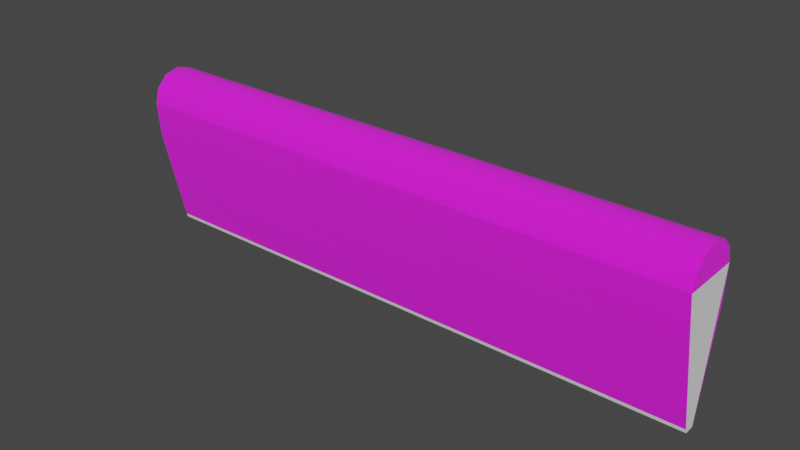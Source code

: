 # Source: elevon.blend  (saved by Blender 2.93.20; exported with 4.5.12 LTS)
import bpy
from mathutils import Matrix  # noqa: F401  (used for matrix-valued properties, if any)

bpy.ops.wm.read_factory_settings(use_empty=True)
scene = bpy.context.scene
scene.name = 'Scene'

# ---- collections
col_collection = bpy.data.collections.new('Collection'); scene.collection.children.link(col_collection)
col_arrow = bpy.data.collections.new('Arrow'); col_collection.children.link(col_arrow)
col_body = bpy.data.collections.new('body'); col_arrow.children.link(col_body)

# ---- images (referenced by path relative to the original .blend; pixels are not part of the script)
import os
ASSET_DIR = os.environ.get("B2B_ASSET_DIR", "")  # directory of the original .blend (textures are referenced by path, not embedded)
HERE = os.path.dirname(os.path.abspath(__file__))  # packed textures are extracted next to this script under _unpacked/

def load_image(name, relpath, width, height, colorspace="sRGB"):
    """Load a texture the original file referenced (path relative to the .blend, or extracted next to this script)."""
    p = next((c for c in (os.path.join(HERE, relpath), os.path.join(ASSET_DIR, relpath)) if relpath and os.path.exists(c)), "")
    if p:
        img = bpy.data.images.load(p, check_existing=True)
        img.name = name
    else:  # same state as the original file: an image datablock whose file is absent (Cycles renders it pink)
        img = bpy.data.images.new(name, width, height)
        img.source = "FILE"
        img.filepath = "//" + (relpath or name)
    img.colorspace_settings.name = colorspace
    return img
img_wings = load_image('Wings', 'Wings.dds', 1024, 1024, 'sRGB')

# ---- materials (node trees are filled in below, after node groups)
mat_wings = bpy.data.materials.new('Wings')

# ---- node groups
ng_standardshader = bpy.data.node_groups.new('StandardShader', 'ShaderNodeTree')
_s = ng_standardshader.interface.new_socket(name='BSDF', in_out='OUTPUT', socket_type='NodeSocketShader')
_s = ng_standardshader.interface.new_socket(name='BaseColor', in_out='INPUT', socket_type='NodeSocketColor')
_s = ng_standardshader.interface.new_socket(name='Shininess', in_out='INPUT', socket_type='NodeSocketFloat')
_s.min_value = -1e+04
_s.max_value = 1e+04
_s = ng_standardshader.interface.new_socket(name='Gloss', in_out='INPUT', socket_type='NodeSocketFloat')
_s.min_value = -1e+04
_s.max_value = 1e+04
_s = ng_standardshader.interface.new_socket(name='Emission', in_out='INPUT', socket_type='NodeSocketColor')
_s = ng_standardshader.interface.new_socket(name='Emission Strength', in_out='INPUT', socket_type='NodeSocketFloat')
_s.min_value = 0.0
_s.max_value = 1e+06
_s = ng_standardshader.interface.new_socket(name='Alpha', in_out='INPUT', socket_type='NodeSocketFloat')
_s.min_value = 0.0
_s.max_value = 1.0
_s = ng_standardshader.interface.new_socket(name='NormalColor', in_out='INPUT', socket_type='NodeSocketColor')
_N = ng_standardshader.nodes; _L = ng_standardshader.links
n0 = _N.new('NodeGroupOutput'); n0.name = 'Group Output'; n0.location = (555, 248)
n1 = _N.new('NodeGroupInput'); n1.name = 'Group Input'; n1.location = (-444, 74)
n2 = _N.new('ShaderNodeNormalMap'); n2.name = 'Normal Map'; n2.location = (-96, -256)
n2.hide = True
n3 = _N.new('ShaderNodeMath'); n3.name = 'Roughness'; n3.location = (-4, -2)
n3.label = 'Roughness'
n3.hide = True
n3.operation = 'SQRT'
n3.inputs[2].default_value = 0.0
n4 = _N.new('ShaderNodeMath'); n4.name = 'SpecularConv'; n4.location = (-120, 39)
n4.label = 'SpecularConv'
n4.hide = True
n4.operation = 'SQRT'
n4.inputs[2].default_value = 0.0
n5 = _N.new('ShaderNodeMath'); n5.name = 'Gloss2Rough'; n5.location = (-176, -1)
n5.label = 'Gloss2Rough'
n5.hide = True
n5.operation = 'SUBTRACT'
n5.inputs[0].default_value = 1.0
n5.inputs[2].default_value = 0.0
n6 = _N.new('ShaderNodeBsdfPrincipled'); n6.name = 'Principled BSDF'; n6.location = (226, 256)
n6.distribution = 'GGX'
n6.subsurface_method = 'BURLEY'
n6.inputs[3].default_value = 1.45
_L.new(n6.outputs[0], n0.inputs[0])
_L.new(n4.outputs[0], n6.inputs[13])
_L.new(n1.outputs[3], n6.inputs[27])
_L.new(n3.outputs[0], n6.inputs[2])
_L.new(n1.outputs[0], n6.inputs[0])
_L.new(n1.outputs[1], n4.inputs[0])
_L.new(n1.outputs[6], n2.inputs[1])
_L.new(n5.outputs[0], n3.inputs[0])
_L.new(n1.outputs[2], n5.inputs[1])
_L.new(n2.outputs[0], n6.inputs[5])
_L.new(n1.outputs[5], n6.inputs[4])
_L.new(n1.outputs[4], n6.inputs[28])
n0.is_active_output = True
ng_color4 = bpy.data.node_groups.new('Color4', 'ShaderNodeTree')
_s = ng_color4.interface.new_socket(name='Color', in_out='OUTPUT', socket_type='NodeSocketColor')
_s = ng_color4.interface.new_socket(name='Alpha', in_out='OUTPUT', socket_type='NodeSocketFloat')
_s = ng_color4.interface.new_socket(name='Color', in_out='INPUT', socket_type='NodeSocketColor')
_s = ng_color4.interface.new_socket(name='Alpha', in_out='INPUT', socket_type='NodeSocketFloat')
_s.min_value = 0.0
_s.max_value = 1.0
_N = ng_color4.nodes; _L = ng_color4.links
n0 = _N.new('NodeGroupInput'); n0.name = 'Group Input'; n0.location = (-403, 18)
n1 = _N.new('NodeGroupOutput'); n1.name = 'Group Output'; n1.location = (154, 24)
_L.new(n0.outputs[1], n1.inputs[1])
_L.new(n0.outputs[0], n1.inputs[0])
n1.is_active_output = True
ng_maincolor = bpy.data.node_groups.new('MainColor', 'ShaderNodeTree')
_s = ng_maincolor.interface.new_socket(name='Color', in_out='OUTPUT', socket_type='NodeSocketColor')
_s = ng_maincolor.interface.new_socket(name='Alpha', in_out='OUTPUT', socket_type='NodeSocketFloat')
_s = ng_maincolor.interface.new_socket(name='VColor', in_out='INPUT', socket_type='NodeSocketColor')
_s = ng_maincolor.interface.new_socket(name='VAlpha', in_out='INPUT', socket_type='NodeSocketFloat')
_s.min_value = -1e+04
_s.max_value = 1e+04
_s = ng_maincolor.interface.new_socket(name='CColor', in_out='INPUT', socket_type='NodeSocketColor')
_s = ng_maincolor.interface.new_socket(name='CAlpha', in_out='INPUT', socket_type='NodeSocketFloat')
_s.min_value = 0.0
_s.max_value = 1.0
_s = ng_maincolor.interface.new_socket(name='TColor', in_out='INPUT', socket_type='NodeSocketColor')
_s = ng_maincolor.interface.new_socket(name='TAlpha', in_out='INPUT', socket_type='NodeSocketFloat')
_s.min_value = 0.0
_s.max_value = 1.0
_N = ng_maincolor.nodes; _L = ng_maincolor.links
n0 = _N.new('NodeGroupInput'); n0.name = 'Group Input'; n0.location = (-284, 35)
n1 = _N.new('NodeGroupOutput'); n1.name = 'Group Output'; n1.location = (332, -19)
n2 = _N.new('ShaderNodeMix'); n2.name = 'VC*CC*TC'; n2.location = (127, -33)
n2.label = 'VC*CC*TC'
n2.hide = True
n2.data_type = 'RGBA'
n2.blend_type = 'MULTIPLY'
n2.inputs[0].default_value = 1.0
n3 = _N.new('ShaderNodeMix'); n3.name = 'VC*CC'; n3.location = (-44, 33)
n3.label = 'VC*CC'
n3.hide = True
n3.data_type = 'RGBA'
n3.blend_type = 'MULTIPLY'
n3.inputs[0].default_value = 1.0
n4 = _N.new('ShaderNodeMath'); n4.name = 'VA*CA'; n4.location = (-59, -19)
n4.label = 'VA*CA'
n4.hide = True
n4.operation = 'MULTIPLY'
n4.inputs[2].default_value = 0.0
n5 = _N.new('ShaderNodeMath'); n5.name = 'VA*CA*TA'; n5.location = (130, -79)
n5.label = 'VA*CA*TA'
n5.hide = True
n5.operation = 'MULTIPLY'
n5.inputs[2].default_value = 0.0
_L.new(n0.outputs[2], n3.inputs[7])
_L.new(n0.outputs[4], n2.inputs[7])
_L.new(n2.outputs[2], n1.inputs[0])
_L.new(n3.outputs[2], n2.inputs[6])
_L.new(n0.outputs[0], n3.inputs[6])
_L.new(n0.outputs[1], n4.inputs[0])
_L.new(n0.outputs[3], n4.inputs[1])
_L.new(n4.outputs[0], n5.inputs[0])
_L.new(n0.outputs[5], n5.inputs[1])
_L.new(n5.outputs[0], n1.inputs[1])
n1.is_active_output = True

# ---- material node trees
mat_wings.use_nodes = True; mat_wings.node_tree.nodes.clear()
_N = mat_wings.node_tree.nodes; _L = mat_wings.node_tree.links
n0 = _N.new('ShaderNodeUVMap'); n0.name = 'UV Map'; n0.location = (-429, -213)
n0.hide = True
n1 = _N.new('ShaderNodeTexImage'); n1.name = '_MainTex'; n1.location = (-243, -213)
n1.label = '_MainTex'
n1.hide = True
n1.image = img_wings
n2 = _N.new('ShaderNodeOutputMaterial'); n2.name = 'Material Output'; n2.location = (703, -2)
n3 = _N.new('ShaderNodeGroup'); n3.name = 'StandardShader'; n3.location = (485, -30)
n3.label = 'StandardShader'
n3.node_tree = ng_standardshader
n3.inputs[3].default_value = (0.0, 0.0, 0.0, 1.0)
n3.inputs[4].default_value = 1.0
n3.inputs[6].default_value = (0.5, 0.5, 1.0, 1.0)
n4 = _N.new('ShaderNodeValue'); n4.name = '_Shininess'; n4.location = (251, -13)
n4.label = '_Shininess'
n4.hide = True
n4.outputs[0].default_value = 0.5954
n5 = _N.new('ShaderNodeVertexColor'); n5.name = 'Vertex Color'; n5.location = (-156, -121)
n5.hide = True
n6 = _N.new('ShaderNodeGroup'); n6.name = '_Color'; n6.location = (-153, -171)
n6.label = '_Color'
n6.hide = True
n6.node_tree = ng_color4
n6.inputs[0].default_value = (1.0, 1.0, 1.0, 1.0)
n6.inputs[1].default_value = 1.0
n7 = _N.new('ShaderNodeValue'); n7.name = '_Opacity'; n7.location = (71, -280)
n7.label = '_Opacity'
n7.hide = True
n7.outputs[0].default_value = 1.0
n8 = _N.new('ShaderNodeGroup'); n8.name = 'MainColor'; n8.location = (70, -15)
n8.label = 'MainColor'
n8.node_tree = ng_maincolor
n8.inputs[0].default_value = (1.0, 1.0, 1.0, 1.0)
_L.new(n0.outputs[0], n1.inputs[0])
_L.new(n3.outputs[0], n2.inputs[0])
_L.new(n1.outputs[0], n8.inputs[4])
_L.new(n1.outputs[1], n8.inputs[5])
_L.new(n8.outputs[0], n3.inputs[0])
_L.new(n8.outputs[1], n3.inputs[2])
_L.new(n4.outputs[0], n3.inputs[1])
_L.new(n6.outputs[0], n8.inputs[2])
_L.new(n6.outputs[1], n8.inputs[3])
_L.new(n5.outputs[1], n8.inputs[1])
_L.new(n7.outputs[0], n3.inputs[5])
n2.is_active_output = True

# ---- world
world_world = bpy.data.worlds.new('World'); scene.world = world_world
world_world.use_nodes = True; world_world.node_tree.nodes.clear()
_N = world_world.node_tree.nodes; _L = world_world.node_tree.links
n0 = _N.new('ShaderNodeOutputWorld'); n0.name = 'World Output'; n0.location = (300, 300)
n1 = _N.new('ShaderNodeBackground'); n1.name = 'Background'; n1.location = (10, 300)
n1.inputs[0].default_value = (0.05088, 0.05088, 0.05088, 1.0)
_L.new(n1.outputs[0], n0.inputs[0])
n0.is_active_output = True
world_world.color = (0.05088, 0.05088, 0.05088)
world_world.use_sun_shadow = False
world_world.sun_shadow_jitter_overblur = 0.0

# ---- meshes
me_elevon1 = bpy.data.meshes.new('Elevon1')
me_elevon1.from_pydata([(-0.9125, -4.843e-09, -0.09375), (0.9125, -0.1086, -0.08594), (0.9125, -4.843e-09, -0.09375), (-0.9125, -0.1087, -0.08594), (0.9126, -0.425, -0.01562), (-0.9125, -0.425, -0.01562), (0.9125, 0.08119, -0.04688), (-0.9125, 0.09375, -1.155e-08), (-0.9125, 0.08119, -0.04688), (0.9125, 0.09375, -1.155e-08), (0.9125, 0.04688, -0.08119), (-0.9125, 0.04688, -0.08119), (0.9125, -4.843e-09, -0.09375), (-0.9125, -4.843e-09, -0.09375), (0.9125, 0.04688, -0.08119), (0.9125, 1.192e-09, -4.87e-17), (0.9125, 0.08119, -0.04688), (0.9125, -4.843e-09, -0.09375), (0.9125, -0.1086, 1.248e-08), (0.9125, -0.1086, -0.08594), (0.9126, -0.425, -0.01562), (0.9125, 0.09375, -1.155e-08), (0.9125, 0.08119, 0.04688), (0.9125, -0.1086, 0.08594), (0.9126, -0.425, 0.01562), (0.9125, 7.451e-09, 0.09375), (0.9125, 0.04688, 0.08119), (-0.9125, -0.1087, 0.08594), (0.9125, 7.451e-09, 0.09375), (0.9125, -0.1086, 0.08594), (-0.9125, 7.451e-09, 0.09375), (-0.9125, -0.425, 0.01562), (0.9126, -0.425, 0.01562), (-0.9125, 0.04688, -0.08119), (-0.9125, 0.08119, -0.04688), (-0.9125, 0.0, 0.0), (-0.9125, -4.843e-09, -0.09375), (-0.9125, -0.1087, 1.024e-08), (-0.9125, -0.1087, -0.08594), (-0.9125, -0.1087, 0.08594), (-0.9125, 7.451e-09, 0.09375), (-0.9125, -0.425, 0.01562), (-0.9125, -0.425, -0.01562), (-0.9125, 0.04688, 0.08119), (-0.9125, 0.08119, 0.04688), (-0.9125, 0.09375, -1.155e-08), (0.9126, -0.425, 0.01562), (-0.9125, -0.425, -0.01562), (-0.9125, -0.425, 0.01562), (0.9126, -0.425, -0.01562), (0.9125, 0.04688, 0.08119), (-0.9125, 7.451e-09, 0.09375), (-0.9125, 0.04688, 0.08119), (0.9125, 7.451e-09, 0.09375), (0.9125, 0.08119, 0.04688), (-0.9125, 0.08119, 0.04688), (0.9125, 0.09375, -1.155e-08), (-0.9125, 0.09375, -1.155e-08)], [], [(0, 2, 1), (0, 1, 3), (1, 4, 3), (4, 5, 3), (8, 7, 6), (7, 9, 6), (8, 6, 10), (11, 8, 10), (11, 10, 12), (13, 11, 12), (16, 15, 14), (17, 14, 15), (17, 15, 18), (19, 17, 18), (19, 18, 20), (16, 21, 15), (21, 22, 15), (18, 15, 23), (23, 24, 18), (18, 24, 20), (15, 25, 23), (26, 15, 22), (15, 26, 25), (29, 28, 27), (28, 30, 27), (29, 27, 31), (32, 29, 31), (35, 34, 33), (35, 33, 36), (37, 35, 36), (38, 37, 36), (37, 39, 35), (39, 40, 35), (41, 39, 37), (37, 42, 41), (42, 37, 38), (35, 40, 43), (35, 43, 44), (35, 44, 45), (35, 45, 34), (48, 47, 46), (47, 49, 46), (52, 51, 50), (51, 53, 50), (52, 50, 54), (55, 52, 54), (55, 54, 56), (57, 55, 56)])
_uv = me_elevon1.uv_layers.new(name='UVMap')
_uv.uv.foreach_set('vector', [0.7481, 0.4879, 0.4986, 0.4879, 0.4986, 0.4735, 0.7481, 0.4879, 0.4986, 0.4735, 0.7481, 0.4735, 0.4986, 0.4735, 0.4986, 0.4315, 0.7481, 0.4735, 0.4986, 0.4315, 0.7481, 0.4315, 0.7481, 0.4735, 0.7481, 0.4965, 0.7481, 0.4978, 0.4986, 0.4965, 0.7481, 0.4978, 0.4986, 0.4978, 0.4986, 0.4965, 0.7481, 0.4965, 0.4986, 0.4965, 0.4986, 0.4929, 0.7481, 0.4929, 0.7481, 0.4965, 0.4986, 0.4929, 0.7481, 0.4929, 0.4986, 0.4929, 0.4986, 0.4879, 0.7481, 0.4879, 0.7481, 0.4929, 0.4986, 0.4879, 0.9057, 0.05771, 0.8949, 0.06393, 0.9012, 0.05316, 0.8949, 0.05149, 0.9012, 0.05316, 0.8949, 0.06393, 0.8949, 0.05149, 0.8949, 0.06393, 0.8629, 0.06393, 0.8629, 0.05253, 0.8949, 0.05149, 0.8629, 0.06393, 0.8629, 0.05253, 0.8629, 0.06393, 0.7898, 0.06161, 0.9057, 0.05771, 0.9074, 0.06393, 0.8949, 0.06393, 0.9074, 0.06393, 0.9057, 0.07015, 0.8949, 0.06393, 0.8629, 0.06393, 0.8949, 0.06393, 0.8629, 0.07533, 0.8629, 0.07533, 0.7896, 0.06566, 0.8629, 0.06393, 0.8629, 0.06393, 0.7896, 0.06566, 0.7898, 0.06161, 0.8949, 0.06393, 0.8949, 0.07637, 0.8629, 0.07533, 0.9012, 0.0747, 0.8949, 0.06393, 0.9057, 0.07015, 0.8949, 0.06393, 0.9012, 0.0747, 0.8949, 0.07637, 0.4986, 0.4735, 0.4986, 0.4879, 0.7481, 0.4735, 0.4986, 0.4879, 0.7481, 0.4879, 0.7481, 0.4735, 0.4986, 0.4735, 0.7481, 0.4735, 0.7481, 0.4315, 0.4986, 0.4315, 0.4986, 0.4735, 0.7481, 0.4315, 0.8949, 0.06393, 0.9057, 0.07015, 0.9012, 0.0747, 0.8949, 0.06393, 0.9012, 0.0747, 0.8949, 0.07637, 0.8629, 0.06393, 0.8949, 0.06393, 0.8949, 0.07637, 0.8629, 0.07533, 0.8629, 0.06393, 0.8949, 0.07637, 0.8629, 0.06393, 0.8629, 0.05253, 0.8949, 0.06393, 0.8629, 0.05253, 0.8949, 0.05149, 0.8949, 0.06393, 0.7899, 0.06166, 0.8629, 0.05253, 0.8629, 0.06393, 0.8629, 0.06393, 0.7898, 0.06576, 0.7899, 0.06166, 0.7898, 0.06576, 0.8629, 0.06393, 0.8629, 0.07533, 0.8949, 0.06393, 0.8949, 0.05149, 0.9012, 0.05316, 0.8949, 0.06393, 0.9012, 0.05316, 0.9057, 0.05771, 0.8949, 0.06393, 0.9057, 0.05771, 0.9074, 0.06393, 0.8949, 0.06393, 0.9074, 0.06393, 0.9057, 0.07015, 0.743, 0.4187, 0.743, 0.4231, 0.5036, 0.4187, 0.743, 0.4231, 0.5036, 0.4231, 0.5036, 0.4187, 0.7481, 0.4929, 0.7481, 0.4879, 0.4986, 0.4929, 0.7481, 0.4879, 0.4986, 0.4879, 0.4986, 0.4929, 0.7481, 0.4929, 0.4986, 0.4929, 0.4986, 0.4965, 0.7481, 0.4965, 0.7481, 0.4929, 0.4986, 0.4965, 0.7481, 0.4965, 0.4986, 0.4965, 0.4986, 0.4978, 0.7481, 0.4978, 0.7481, 0.4965, 0.4986, 0.4978])
me_elevon1.materials.append(mat_wings)
me_elevon1.use_remesh_fix_poles = True
me_elevon1.use_remesh_preserve_attributes = False
me_elevon1.update()
me_elevon1.normals_split_custom_set([tuple(v) for v in zip(*[iter([0.0, -0.07172, -0.9974, 0.0, -0.07172, -0.9974, -3.648e-06, -0.1447, -0.9895, 1.575e-07, -0.07172, -0.9974, -2.513e-06, -0.1447, -0.9895, 3.785e-06, -0.1447, -0.9895, 1.053e-05, -0.1448, -0.9895, 4.787e-07, -0.217, -0.9762, 5.793e-06, -0.1448, -0.9895, 0.0, -0.217, -0.9762, 0.0, -0.217, -0.9762, -3.374e-06, -0.1447, -0.9895, 1.236e-05, 0.866, -0.5, -2.15e-06, 1.0, -7.585e-06, 2.238e-05, 0.866, -0.5, -2.238e-05, 1.0, -7.57e-06, -1.237e-05, 1.0, -7.6e-06, 2.149e-06, 0.866, -0.5, -2.253e-05, 0.866, -0.5, -1.236e-05, 0.866, -0.5, 2.38e-06, 0.5, -0.866, 1.237e-05, 0.5, -0.866, -2.38e-06, 0.866, -0.5, 2.254e-05, 0.5, -0.866, -2.238e-05, 0.5, -0.866, -8.686e-05, 0.5, -0.866, 0.0, 0.2588, -0.9659, 0.0, 0.2588, -0.9659, -2.237e-06, 0.5, -0.866, 0.0, 0.2588, -0.9659, 1.0, 0.0, 0.0, 1.0, 0.0, 0.0, 1.0, 0.0, 0.0, 1.0, 0.0, 0.0, 1.0, 0.0, 0.0, 1.0, 0.0, 0.0, 1.0, -7.729e-07, 0.0, 1.0, -7.729e-07, 0.0, 1.0, -7.729e-07, 0.0, 1.0, 1.596e-06, 0.0, 1.0, 1.596e-06, 0.0, 1.0, 1.596e-06, 0.0, 1.0, 0.0003095, 0.0, 1.0, 0.0003095, 0.0, 1.0, 0.0003095, 0.0, 1.0, 2.903e-07, 0.0, 1.0, 2.903e-07, 0.0, 1.0, 2.903e-07, 0.0, 1.0, 1.695e-06, 0.0, 1.0, 1.695e-06, 0.0, 1.0, 1.695e-06, 0.0, 1.0, 0.0003356, -3.854e-11, 1.0, 0.0, 0.0, 1.0, 0.0003356, 3.056e-08, 1.0, 0.00031, 0.0, 1.0, 0.00031, 0.0, 1.0, 0.00031, 0.0, 1.0, 0.0003098, 0.0, 1.0, 0.0003098, 0.0, 1.0, 0.0003098, 0.0, 1.0, -5.486e-07, 0.0, 1.0, -5.486e-07, 0.0, 1.0, -5.486e-07, 0.0, 1.0, 0.0, 0.0, 1.0, 0.0, 0.0, 1.0, 0.0, 0.0, 1.0, 1.272e-06, 0.0, 1.0, 1.272e-06, 0.0, 1.0, 1.272e-06, 0.0, -3.259e-06, -0.1447, 0.9895, 1.593e-07, -0.07172, 0.9974, 3.106e-06, -0.1447, 0.9895, 0.0, -0.07172, 0.9974, 0.0, -0.07172, 0.9974, 3.749e-06, -0.1447, 0.9895, -5.278e-06, -0.1447, 0.9895, 3.897e-06, -0.1447, 0.9895, 4.787e-07, -0.217, 0.9762, 0.0, -0.217, 0.9762, -5.093e-06, -0.1448, 0.9895, 0.0, -0.217, 0.9762, -1.0, 0.0, 0.0, -1.0, 0.0, 0.0, -1.0, 0.0, 0.0, -1.0, 1.272e-06, 0.0, -1.0, 1.272e-06, 0.0, -1.0, 1.272e-06, 0.0, -1.0, -1.463e-06, 0.0, -1.0, -1.463e-06, 0.0, -1.0, -1.463e-06, 0.0, -1.0, 1.596e-06, 0.0, -1.0, 1.596e-06, 0.0, -1.0, 1.596e-06, 0.0, -1.0, 0.0, 0.0, -1.0, 0.0, 0.0, -1.0, 0.0, 0.0, -1.0, 0.0, 0.0, -1.0, 0.0, 0.0, -1.0, 0.0, 0.0, -1.0, 0.0, 0.0, -1.0, 0.0, 0.0, -1.0, 0.0, 0.0, -1.0, 0.0, 0.0, -1.0, 0.0, 0.0, -1.0, 0.0, 0.0, -1.0, 0.0, 0.0, -1.0, 0.0, 0.0, -1.0, 0.0, 0.0, -1.0, 1.272e-06, 0.0, -1.0, 1.272e-06, 0.0, -1.0, 1.272e-06, 0.0, -1.0, 0.0, 0.0, -1.0, 0.0, 0.0, -1.0, 0.0, 0.0, -1.0, 1.695e-06, 0.0, -1.0, 1.695e-06, 0.0, -1.0, 1.695e-06, 0.0, -1.0, 0.0, 0.0, -1.0, 0.0, 0.0, -1.0, 0.0, 0.0, 0.0, -1.0, 0.0, 0.0, -1.0, 0.0, 0.0, -1.0, 0.0, 0.0, -1.0, 0.0, 0.0, -1.0, 0.0, 0.0, -1.0, 0.0, 1.237e-05, 0.5, 0.866, 0.0, 0.2588, 0.9659, 2.238e-05, 0.5, 0.866, 0.0, 0.2588, 0.9659, 0.0, 0.2588, 0.9659, 2.238e-06, 0.5, 0.866, -2.254e-05, 0.5, 0.866, -1.237e-05, 0.5, 0.866, 2.38e-06, 0.866, 0.5, 1.236e-05, 0.866, 0.5, -2.38e-06, 0.5, 0.866, 2.253e-05, 0.866, 0.5, -2.238e-05, 0.866, 0.5, -1.236e-05, 0.866, 0.5, 2.147e-06, 1.0, 7.495e-06, 1.237e-05, 1.0, 7.48e-06, -2.147e-06, 0.866, 0.5, 2.238e-05, 1.0, 7.451e-06])] * 3)])
me_elevon1col_collider = bpy.data.meshes.new('Elevon1COL.collider')
me_elevon1col_collider.from_pydata([(-0.9125, -1.393e-08, -0.09375), (0.9132, -0.425, -0.01519), (0.9125, -1.393e-08, -0.09375), (0.9132, -0.425, 0.01606), (-0.9119, -0.425, -0.01519), (-0.9119, -0.425, 0.01606), (0.9132, -0.425, -0.01519), (0.9132, -0.425, 0.01606), (-0.9125, 1.632e-08, 0.09375), (0.9125, 1.632e-08, 0.09375), (-0.9125, 1.632e-08, 0.09375), (-0.9119, -0.425, -0.01519), (-0.9125, -1.393e-08, -0.09375), (0.9125, -1.393e-08, -0.09375), (-0.9125, 1.632e-08, 0.09375), (-0.9125, -1.393e-08, -0.09375), (0.9125, 1.632e-08, 0.09375), (0.9132, -0.425, -0.01519), (0.9132, -0.425, 0.01606), (0.9125, -1.393e-08, -0.09375), (0.9125, 1.632e-08, 0.09375), (0.9125, -1.393e-08, -0.09375), (-0.9119, -0.425, 0.01606), (-0.9125, 1.632e-08, 0.09375), (0.9132, -0.425, 0.01606), (-0.9119, -0.425, -0.01519), (-0.9125, 1.632e-08, 0.09375), (-0.9119, -0.425, 0.01606), (0.9132, -0.425, -0.01519), (-0.9125, -1.393e-08, -0.09375), (-0.9119, -0.425, -0.01519)], [], [(0, 2, 1), (5, 4, 3), (4, 6, 3), (9, 8, 7), (12, 11, 10), (15, 14, 13), (14, 16, 13), (19, 18, 17), (18, 21, 20), (24, 23, 22), (27, 26, 25), (30, 29, 28)])
_uv = me_elevon1col_collider.uv_layers.new(name='UVMap')
_uv.uv.foreach_set('vector', [0.4986, 0.4879, 0.4986, 0.4735, 0.7481, 0.4735, 0.4986, 0.4735, 0.4986, 0.4315, 0.7481, 0.4735, 0.4986, 0.4315, 0.7481, 0.4315, 0.7481, 0.4735, 0.7481, 0.4978, 0.4986, 0.4978, 0.7481, 0.4965, 0.7481, 0.4965, 0.4986, 0.4965, 0.7481, 0.4929, 0.7481, 0.4879, 0.7481, 0.4929, 0.4986, 0.4879, 0.7481, 0.4929, 0.4986, 0.4929, 0.4986, 0.4879, 0.9057, 0.05771, 0.8949, 0.06393, 0.9012, 0.05316, 0.8949, 0.06393, 0.9057, 0.07015, 0.9012, 0.0747, 0.8949, 0.05149, 0.8949, 0.06393, 0.8629, 0.05253, 0.4986, 0.4879, 0.7481, 0.4879, 0.4986, 0.4735, 0.8629, 0.06393, 0.7898, 0.06576, 0.7899, 0.06166])
me_elevon1col_collider.use_remesh_fix_poles = True
me_elevon1col_collider.use_remesh_preserve_attributes = False
me_elevon1col_collider.update()
me_elevon1col_collider.normals_split_custom_set([tuple(v) for v in zip(*[iter([0.0, -0.1818, -0.9833, 0.0, -0.1818, -0.9833, 0.0, -0.1818, -0.9833, 0.0, -1.0, 0.0, 0.0, -1.0, 0.0, 0.0, -1.0, 0.0, 0.0, -1.0, 0.0, 0.0, -1.0, 0.0, 0.0, -1.0, 0.0, 0.0, -0.1798, 0.9837, 0.0, -0.1798, 0.9837, 0.0, -0.1798, 0.9837, -1.0, -0.001313, 1.826e-10, -1.0, -0.001313, 1.826e-10, -1.0, -0.001313, 1.826e-10, 0.0, 1.0, -1.613e-07, 0.0, 1.0, -1.613e-07, 0.0, 1.0, -1.613e-07, 0.0, 1.0, -1.613e-07, 0.0, 1.0, -1.613e-07, 0.0, 1.0, -1.613e-07, 1.0, 0.001544, 0.0, 1.0, 0.001544, 0.0, 1.0, 0.001544, 0.0, 1.0, 0.001543, 0.0, 1.0, 0.001543, 0.0, 1.0, 0.001543, 0.0, 0.0, -0.1798, 0.9837, 0.0, -0.1798, 0.9837, 0.0, -0.1798, 0.9837, -1.0, -0.001313, 0.0, -1.0, -0.001313, 0.0, -1.0, -0.001313, 0.0, 0.0, -0.1818, -0.9833, 0.0, -0.1818, -0.9833, 0.0, -0.1818, -0.9833])] * 3)])

# ---- objects
ob_flap1 = bpy.data.objects.new('flap1', None)
ob_flap1_1 = bpy.data.objects.new('Flap1', me_elevon1)
ob_elevon1col_collider = bpy.data.objects.new('Elevon1COL.collider', me_elevon1col_collider)

# ---- transforms, parenting, visibility, modifiers, constraints
ob_flap1.location = (0.0, 0.0, 0.0)
ob_flap1.rotation_mode = 'QUATERNION'
ob_flap1.rotation_quaternion = (1.0, 0.0, 0.0, 0.0)
ob_flap1.show_axis = True
ob_flap1.show_in_front = True
ob_flap1_1.parent = ob_flap1
ob_flap1_1.location = (0.0, 0.0, -0.05)
ob_flap1_1.rotation_mode = 'QUATERNION'
ob_flap1_1.rotation_quaternion = (0.7071, 0.7071, -0.0, -0.0)
ob_flap1_1.show_axis = True
ob_flap1_1.show_in_front = True
ob_elevon1col_collider.parent = ob_flap1_1
ob_elevon1col_collider.location = (-0.0, 0.0, 0.0)
ob_elevon1col_collider.rotation_mode = 'QUATERNION'
ob_elevon1col_collider.rotation_quaternion = (1.0, -5.861e-08, 0.0, -0.0)

# ---- collection membership
col_body.objects.link(ob_flap1)
col_body.objects.link(ob_flap1_1)
col_body.objects.link(ob_elevon1col_collider)

# ---- scene / render settings (as saved in the file)
scene.frame_start = 1; scene.frame_end = 250; scene.frame_set(56)
scene.render.engine = 'CYCLES'
scene.cycles.use_denoising = False
scene.cycles.samples = 32
scene.cycles.sampling_pattern = 'TABULATED_SOBOL'
scene.cycles.use_adaptive_sampling = False
scene.cycles.use_light_tree = False
scene.cycles.bake_type = 'DIFFUSE'
scene.view_settings.view_transform = 'Filmic'
bpy.context.view_layer.update()

# ---- added for rendering (the .blend has no active camera and no usable light): camera, sun
cam_auto = bpy.data.cameras.new('AutoCamera')
cam_auto.lens = 50.0
cam_auto.sensor_width = 36.0
cam_auto.clip_end = 1000.0
ob_auto_camera = bpy.data.objects.new('AutoCamera', cam_auto)
scene.collection.objects.link(ob_auto_camera)
ob_auto_camera.location = (1.76488, -2.11747, 1.19602)
ob_auto_camera.rotation_euler = (1.09748, -7.21219e-08, 0.694738)
scene.camera = ob_auto_camera
light_auto_sun = bpy.data.lights.new('AutoSun', 'SUN')
light_auto_sun.energy = 3.0
light_auto_sun.angle = 0.0523599
ob_auto_sun = bpy.data.objects.new('AutoSun', light_auto_sun)
scene.collection.objects.link(ob_auto_sun)
ob_auto_sun.rotation_euler = (0.872665, 0.174533, 0.523599)
bpy.context.view_layer.update()
